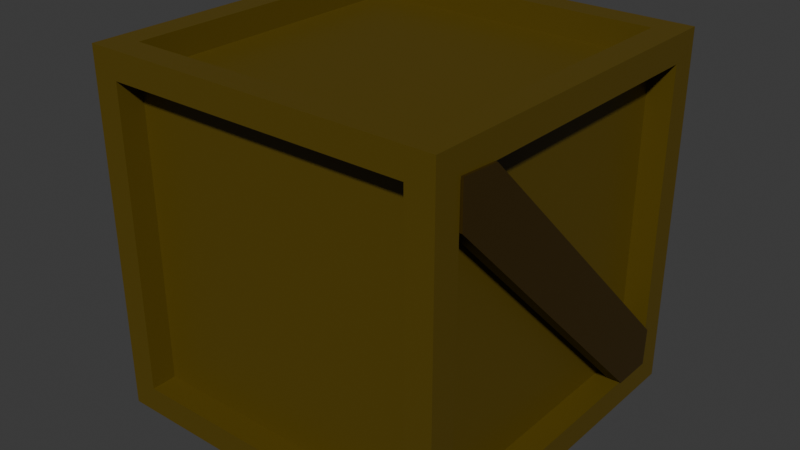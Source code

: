 # Source: crate.blend  (saved by Blender 4.0.36; exported with 4.5.12 LTS)
import bpy
from mathutils import Matrix  # noqa: F401  (used for matrix-valued properties, if any)

bpy.ops.wm.read_factory_settings(use_empty=True)
scene = bpy.context.scene
scene.name = 'Scene'

# ---- collections
col_collection = bpy.data.collections.new('Collection'); scene.collection.children.link(col_collection)

# ---- materials (node trees are filled in below, after node groups)
mat_cratebase = bpy.data.materials.new('CrateBase')
mat_cratebase.use_transparent_shadow = False
mat_crossbeam = bpy.data.materials.new('CrossBeam')
mat_crossbeam.use_transparent_shadow = False

# ---- material node trees
mat_cratebase.use_nodes = True; mat_cratebase.node_tree.nodes.clear()
_N = mat_cratebase.node_tree.nodes; _L = mat_cratebase.node_tree.links
n0 = _N.new('ShaderNodeBsdfPrincipled'); n0.name = 'Principled BSDF'; n0.location = (10, 300)
n0.inputs[0].default_value = (0.1002, 0.06644, 0.002012, 1.0)
n0.inputs[3].default_value = 1.45
n1 = _N.new('ShaderNodeOutputMaterial'); n1.name = 'Material Output'; n1.location = (300, 300)
_L.new(n0.outputs[0], n1.inputs[0])
n1.is_active_output = True
mat_crossbeam.use_nodes = True; mat_crossbeam.node_tree.nodes.clear()
_N = mat_crossbeam.node_tree.nodes; _L = mat_crossbeam.node_tree.links
n0 = _N.new('ShaderNodeBsdfPrincipled'); n0.name = 'Principled BSDF'; n0.location = (10, 300)
n0.inputs[0].default_value = (0.03928, 0.02132, 0.0001092, 1.0)
n0.inputs[3].default_value = 1.45
n1 = _N.new('ShaderNodeOutputMaterial'); n1.name = 'Material Output'; n1.location = (300, 300)
_L.new(n0.outputs[0], n1.inputs[0])
n1.is_active_output = True

# ---- world
world_world = bpy.data.worlds.new('World'); scene.world = world_world
world_world.use_nodes = True; world_world.node_tree.nodes.clear()
_N = world_world.node_tree.nodes; _L = world_world.node_tree.links
n0 = _N.new('ShaderNodeOutputWorld'); n0.name = 'World Output'; n0.location = (300, 300)
n1 = _N.new('ShaderNodeBackground'); n1.name = 'Background'; n1.location = (10, 300)
n1.inputs[0].default_value = (0.05088, 0.05088, 0.05088, 1.0)
_L.new(n1.outputs[0], n0.inputs[0])
n0.is_active_output = True
world_world.color = (0.05088, 0.05088, 0.05088)
world_world.use_sun_shadow = False
world_world.sun_shadow_jitter_overblur = 0.0

# ---- meshes
me_cube_007 = bpy.data.meshes.new('Cube.007')
me_cube_007.from_pydata([(-1.0, -1.0, -1.0), (-1.0, -1.0, 1.0), (-1.0, 1.0, -1.0), (-1.0, 1.0, 1.0), (1.0, -1.0, -1.0), (1.0, -1.0, 1.0), (1.0, 1.0, -1.0), (1.0, 1.0, 1.0), (-1.0, -0.85, -0.85), (-1.0, -0.85, 0.85), (-1.0, 0.85, 0.85), (-1.0, 0.85, -0.85), (-0.85, 1.0, -0.85), (-0.85, 1.0, 0.85), (0.85, 1.0, 0.85), (0.85, 1.0, -0.85), (1.0, 0.85, -0.85), (1.0, 0.85, 0.85), (1.0, -0.85, 0.85), (1.0, -0.85, -0.85), (0.85, -1.0, -0.85), (0.85, -1.0, 0.85), (-0.85, -1.0, 0.85), (-0.85, -1.0, -0.85), (-0.85, 0.85, -1.0), (0.85, 0.85, -1.0), (0.85, -0.85, -1.0), (-0.85, -0.85, -1.0), (0.85, 0.85, 1.0), (-0.85, 0.85, 1.0), (-0.85, -0.85, 1.0), (0.85, -0.85, 1.0), (-0.8579, -0.85, -0.85), (-0.8579, -0.85, 0.85), (-0.8579, 0.85, -0.85), (-0.8579, 0.85, 0.85), (-0.85, 0.8579, 0.85), (-0.85, 0.8579, -0.85), (0.85, 0.8579, -0.85), (0.85, 0.8579, 0.85), (0.8579, 0.85, 0.85), (0.8579, 0.85, -0.85), (0.8579, -0.85, -0.85), (0.8579, -0.85, 0.85), (0.85, -0.8579, 0.85), (0.85, -0.8579, -0.85), (-0.85, -0.8579, -0.85), (-0.85, -0.8579, 0.85), (0.85, 0.85, -0.8579), (-0.85, 0.85, -0.8579), (-0.85, -0.85, -0.8579), (0.85, -0.85, -0.8579), (-0.85, 0.85, 0.8579), (0.85, 0.85, 0.8579), (0.85, -0.85, 0.8579), (-0.85, -0.85, 0.8579)], [], [(20, 21, 44, 45), (15, 12, 37, 38), (16, 17, 40, 41), (11, 8, 32, 34), (12, 13, 36, 37), (8, 9, 33, 32), (0, 1, 9, 8), (1, 3, 10, 9), (3, 2, 11, 10), (2, 0, 8, 11), (2, 3, 13, 12), (3, 7, 14, 13), (7, 6, 15, 14), (6, 2, 12, 15), (6, 7, 17, 16), (7, 5, 18, 17), (5, 4, 19, 18), (4, 6, 16, 19), (4, 5, 21, 20), (5, 1, 22, 21), (1, 0, 23, 22), (0, 4, 20, 23), (2, 6, 25, 24), (6, 4, 26, 25), (4, 0, 27, 26), (0, 2, 24, 27), (7, 3, 29, 28), (3, 1, 30, 29), (1, 5, 31, 30), (5, 7, 28, 31), (32, 33, 35, 34), (37, 36, 39, 38), (41, 40, 43, 42), (45, 44, 47, 46), (49, 48, 51, 50), (53, 52, 55, 54), (9, 10, 35, 33), (19, 16, 41, 42), (24, 25, 48, 49), (13, 14, 39, 36), (23, 20, 45, 46), (28, 29, 52, 53), (10, 11, 34, 35), (17, 18, 43, 40), (27, 24, 49, 50), (14, 15, 38, 39), (21, 22, 47, 44), (31, 28, 53, 54), (18, 19, 42, 43), (25, 26, 51, 48), (22, 23, 46, 47), (29, 30, 55, 52), (26, 27, 50, 51), (30, 31, 54, 55)])
_uv = me_cube_007.uv_layers.new(name='UVMap')
_uv.uv.foreach_set('vector', [0.5205, 0.9995, 0.5205, 0.7707, 0.5396, 0.7707, 0.5396, 0.9995, 0.8302, 0.0004577, 0.8302, 0.2293, 0.811, 0.2293, 0.811, 0.0004577, 0.5406, 0.9995, 0.5406, 0.7707, 0.5597, 0.7707, 0.5597, 0.9995, 0.5606, 0.9995, 0.5606, 0.7707, 0.5797, 0.7707, 0.5797, 0.9995, 0.5807, 0.9995, 0.5807, 0.7707, 0.5998, 0.7707, 0.5998, 0.9995, 0.6007, 0.9995, 0.6007, 0.7707, 0.6198, 0.7707, 0.6198, 0.9995, 0.0004577, 0.2697, 0.0004577, 0.0004577, 0.02065, 0.02065, 0.02065, 0.2495, 0.0004577, 0.0004577, 0.2697, 0.0004577, 0.2495, 0.02065, 0.02065, 0.02065, 0.2697, 0.0004577, 0.2697, 0.2697, 0.2495, 0.2495, 0.2495, 0.02065, 0.2697, 0.2697, 0.0004577, 0.2697, 0.02065, 0.2495, 0.2495, 0.2495, 0.0004577, 0.5399, 0.0004577, 0.2707, 0.02065, 0.2908, 0.02065, 0.5197, 0.0004577, 0.2707, 0.2697, 0.2707, 0.2495, 0.2908, 0.02065, 0.2908, 0.2697, 0.2707, 0.2697, 0.5399, 0.2495, 0.5197, 0.2495, 0.2908, 0.2697, 0.5399, 0.0004577, 0.5399, 0.02065, 0.5197, 0.2495, 0.5197, 0.2707, 0.2697, 0.2707, 0.0004577, 0.2908, 0.02065, 0.2908, 0.2495, 0.2707, 0.0004577, 0.5399, 0.0004577, 0.5197, 0.02065, 0.2908, 0.02065, 0.5399, 0.0004577, 0.5399, 0.2697, 0.5197, 0.2495, 0.5197, 0.02065, 0.5399, 0.2697, 0.2707, 0.2697, 0.2908, 0.2495, 0.5197, 0.2495, 0.2707, 0.5399, 0.2707, 0.2707, 0.2908, 0.2908, 0.2908, 0.5197, 0.2707, 0.2707, 0.5399, 0.2707, 0.5197, 0.2908, 0.2908, 0.2908, 0.5399, 0.2707, 0.5399, 0.5399, 0.5197, 0.5197, 0.5197, 0.2908, 0.5399, 0.5399, 0.2707, 0.5399, 0.2908, 0.5197, 0.5197, 0.5197, 0.2697, 0.8101, 0.0004577, 0.8101, 0.02065, 0.7899, 0.2495, 0.7899, 0.0004577, 0.8101, 0.0004577, 0.5408, 0.02065, 0.561, 0.02065, 0.7899, 0.0004577, 0.5408, 0.2697, 0.5408, 0.2495, 0.561, 0.02065, 0.561, 0.2697, 0.5408, 0.2697, 0.8101, 0.2495, 0.7899, 0.2495, 0.561, 0.8101, 0.2697, 0.5408, 0.2697, 0.561, 0.2495, 0.7899, 0.2495, 0.5408, 0.2697, 0.5408, 0.0004577, 0.561, 0.02065, 0.561, 0.2495, 0.5408, 0.0004577, 0.8101, 0.0004577, 0.7899, 0.02065, 0.561, 0.02065, 0.8101, 0.0004577, 0.8101, 0.2697, 0.7899, 0.2495, 0.7899, 0.02065, 0.5408, 0.4995, 0.5408, 0.2707, 0.7697, 0.2707, 0.7697, 0.4995, 0.2707, 0.7697, 0.2707, 0.5408, 0.4995, 0.5408, 0.4995, 0.7697, 0.5005, 0.7697, 0.5005, 0.5408, 0.7293, 0.5408, 0.7293, 0.7697, 0.7303, 0.7697, 0.7303, 0.5408, 0.9592, 0.5408, 0.9592, 0.7697, 0.9995, 0.4995, 0.7707, 0.4995, 0.7707, 0.2707, 0.9995, 0.2707, 0.4995, 0.9995, 0.2707, 0.9995, 0.2707, 0.7707, 0.4995, 0.7707, 0.6399, 0.7707, 0.6399, 0.9995, 0.6208, 0.9995, 0.6208, 0.7707, 0.66, 0.7707, 0.66, 0.9995, 0.6408, 0.9995, 0.6408, 0.7707, 0.8502, 0.0004577, 0.8502, 0.2293, 0.8311, 0.2293, 0.8311, 0.0004577, 0.8703, 0.0004577, 0.8703, 0.2293, 0.8511, 0.2293, 0.8511, 0.0004577, 0.8712, 0.2293, 0.8712, 0.0004577, 0.8903, 0.0004577, 0.8903, 0.2293, 0.8913, 0.2293, 0.8913, 0.0004577, 0.9104, 0.0004577, 0.9104, 0.2293, 0.68, 0.7707, 0.68, 0.9995, 0.6609, 0.9995, 0.6609, 0.7707, 0.6809, 0.9995, 0.6809, 0.7707, 0.7001, 0.7707, 0.7001, 0.9995, 0.9304, 0.0004577, 0.9304, 0.2293, 0.9113, 0.2293, 0.9113, 0.0004577, 0.7201, 0.7707, 0.7201, 0.9995, 0.701, 0.9995, 0.701, 0.7707, 0.9314, 0.2293, 0.9314, 0.0004577, 0.9505, 0.0004577, 0.9505, 0.2293, 0.9514, 0.2293, 0.9514, 0.0004577, 0.9705, 0.0004577, 0.9705, 0.2293, 0.7402, 0.7707, 0.7402, 0.9995, 0.721, 0.9995, 0.721, 0.7707, 0.9792, 0.5408, 0.9792, 0.7697, 0.9601, 0.7697, 0.9601, 0.5408, 0.7602, 0.7707, 0.7602, 0.9995, 0.7411, 0.9995, 0.7411, 0.7707, 0.9715, 0.2293, 0.9715, 0.0004577, 0.9906, 0.0004577, 0.9906, 0.2293, 0.9993, 0.5408, 0.9993, 0.7697, 0.9801, 0.7697, 0.9801, 0.5408, 0.5005, 0.9995, 0.5005, 0.7707, 0.5196, 0.7707, 0.5196, 0.9995])
me_cube_007.materials.append(mat_cratebase)
me_cube_007.update()
me_plane = bpy.data.meshes.new('Plane')
me_plane.from_pydata([(-0.7398, -0.806, -4.542e-08), (0.4643, -0.8292, 6.353e-09), (-0.6963, 1.263, -5.031e-08), (0.4757, 1.27, -4.025e-09), (-0.1173, -0.9719, -7.148e-09), (-0.06651, 1.434, -3.634e-08), (-0.7398, -0.806, -0.0878), (0.4643, -0.8292, -0.0878), (-0.6963, 1.263, -0.0878), (0.4757, 1.27, -0.0878), (-0.1173, -0.9719, -0.0878), (-0.06651, 1.434, -0.0878), (-0.7398, -0.806, -2.023), (0.4643, -0.8292, -2.023), (-0.6963, 1.263, -2.023), (0.4757, 1.27, -2.023), (-0.1173, -0.9719, -2.023), (-0.06651, 1.434, -2.023), (-0.7398, -0.806, -1.935), (0.4643, -0.8292, -1.935), (-0.6963, 1.263, -1.935), (0.4757, 1.27, -1.935), (-0.1173, -0.9719, -1.935), (-0.06651, 1.434, -1.935)], [], [(4, 5, 3, 1), (0, 2, 5, 4), (10, 7, 9, 11), (6, 10, 11, 8), (0, 4, 10, 6), (1, 3, 9, 7), (2, 0, 6, 8), (3, 5, 11, 9), (5, 2, 8, 11), (4, 1, 7, 10), (16, 13, 15, 17), (12, 16, 17, 14), (22, 23, 21, 19), (18, 20, 23, 22), (12, 18, 22, 16), (13, 19, 21, 15), (14, 20, 18, 12), (15, 21, 23, 17), (17, 23, 20, 14), (16, 22, 19, 13)])
_uv = me_plane.uv_layers.new(name='UVMap')
_uv.uv.foreach_set('vector', [0.5213, 0.0, 0.5213, 1.0, 1.0, 1.0, 1.0, 0.0, 0.0, 0.0, 0.0, 1.0, 0.5213, 1.0, 0.5213, 0.0, 0.5213, 0.0, 1.0, 0.0, 1.0, 1.0, 0.5213, 1.0, 0.0, 0.0, 0.5213, 0.0, 0.5213, 1.0, 0.0, 1.0, 0.0, 0.0, 0.5213, 0.0, 0.5213, 0.0, 0.0, 0.0, 1.0, 0.0, 1.0, 1.0, 1.0, 1.0, 1.0, 0.0, 0.0, 1.0, 0.0, 0.0, 0.0, 0.0, 0.0, 1.0, 1.0, 1.0, 0.5213, 1.0, 0.5213, 1.0, 1.0, 1.0, 0.5213, 1.0, 0.0, 1.0, 0.0, 1.0, 0.5213, 1.0, 0.5213, 0.0, 1.0, 0.0, 1.0, 0.0, 0.5213, 0.0, 0.5213, 0.0, 1.0, 0.0, 1.0, 1.0, 0.5213, 1.0, 0.0, 0.0, 0.5213, 0.0, 0.5213, 1.0, 0.0, 1.0, 0.5213, 0.0, 0.5213, 1.0, 1.0, 1.0, 1.0, 0.0, 0.0, 0.0, 0.0, 1.0, 0.5213, 1.0, 0.5213, 0.0, 0.0, 0.0, 0.0, 0.0, 0.5213, 0.0, 0.5213, 0.0, 1.0, 0.0, 1.0, 0.0, 1.0, 1.0, 1.0, 1.0, 0.0, 1.0, 0.0, 1.0, 0.0, 0.0, 0.0, 0.0, 1.0, 1.0, 1.0, 1.0, 0.5213, 1.0, 0.5213, 1.0, 0.5213, 1.0, 0.5213, 1.0, 0.0, 1.0, 0.0, 1.0, 0.5213, 0.0, 0.5213, 0.0, 1.0, 0.0, 1.0, 0.0])
me_plane.materials.append(mat_crossbeam)
me_plane.update()

# ---- objects
ob_cratebase = bpy.data.objects.new('CrateBase', me_cube_007)
ob_crossbeam = bpy.data.objects.new('CrossBeam', me_plane)

# ---- transforms, parenting, visibility, modifiers, constraints
ob_cratebase.location = (0.0, 0.0, 0.0)
ob_crossbeam.location = (1.012, 0.1785, -0.136)
ob_crossbeam.rotation_euler = (1.571, -0.7854, 1.571)
ob_crossbeam.scale = (0.2669, 1.0, 1.0)

# ---- collection membership
col_collection.objects.link(ob_cratebase)
col_collection.objects.link(ob_crossbeam)

# ---- scene / render settings (as saved in the file)
scene.frame_start = 1; scene.frame_end = 250; scene.frame_set(1)
scene.render.engine = 'BLENDER_EEVEE_NEXT'
scene.cycles.sampling_pattern = 'TABULATED_SOBOL'
bpy.context.view_layer.update()

# ---- added for rendering (the .blend has no active camera and no usable light): camera, sun
cam_auto = bpy.data.cameras.new('AutoCamera')
cam_auto.lens = 50.0
cam_auto.sensor_width = 36.0
cam_auto.clip_end = 1000.0
ob_auto_camera = bpy.data.objects.new('AutoCamera', cam_auto)
scene.collection.objects.link(ob_auto_camera)
ob_auto_camera.location = (3.21751, -3.86101, 2.57401)
ob_auto_camera.rotation_euler = (1.09748, -7.21219e-08, 0.694738)
scene.camera = ob_auto_camera
light_auto_sun = bpy.data.lights.new('AutoSun', 'SUN')
light_auto_sun.energy = 3.0
light_auto_sun.angle = 0.0523599
ob_auto_sun = bpy.data.objects.new('AutoSun', light_auto_sun)
scene.collection.objects.link(ob_auto_sun)
ob_auto_sun.rotation_euler = (0.872665, 0.174533, 0.523599)
bpy.context.view_layer.update()
